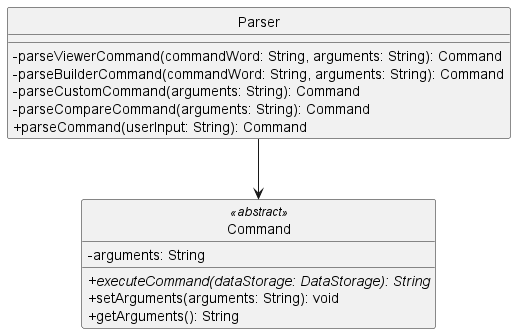

The diagram above was rendered by PlantUML. Its source (embedded in the PNG):
@startuml
skinparam classAttributeIconSize 0

class "Parser" as Parser
class "Command" as Command

class Parser {
    -parseViewerCommand(commandWord: String, arguments: String): Command
    -parseBuilderCommand(commandWord: String, arguments: String): Command
    -parseCustomCommand(arguments: String): Command
    -parseCompareCommand(arguments: String): Command
    +parseCommand(userInput: String): Command
}

class Command <<abstract>>{
    - arguments: String
    {abstract} + executeCommand(dataStorage: DataStorage): String
    + setArguments(arguments: String): void
    + getArguments(): String
}


Parser --> Command

hide Parser circle
hide Command circle



@enduml